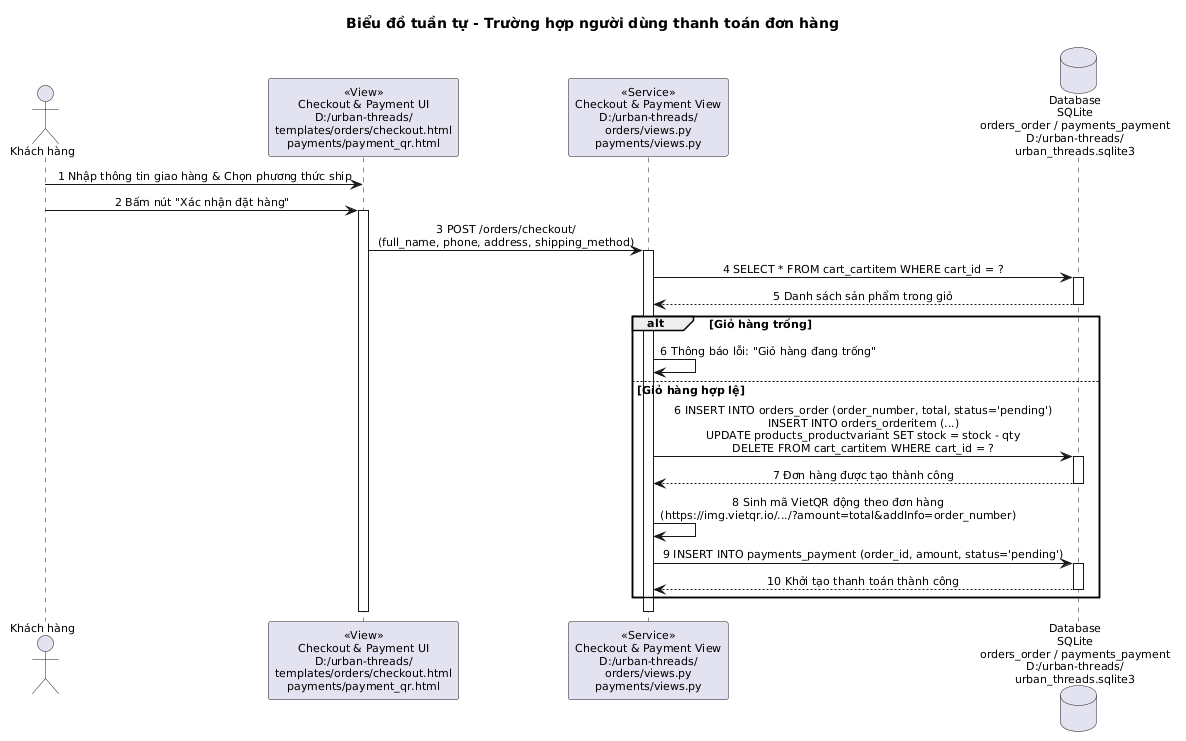

The diagram above was rendered by PlantUML. Its source (embedded in the PNG):
@startuml
skinparam shadowing false
skinparam defaultFontName Arial
skinparam defaultFontSize 11
skinparam sequenceMessageAlign center

title Biểu đồ tuần tự - Trường hợp người dùng thanh toán đơn hàng

actor "Khách hàng" as User
participant "«View»\nCheckout & Payment UI\nD:/urban-threads/\ntemplates/orders/checkout.html\npayments/payment_qr.html" as UI
participant "«Service»\nCheckout & Payment View\nD:/urban-threads/\norders/views.py\npayments/views.py" as BE
database "Database\nSQLite\norders_order / payments_payment\nD:/urban-threads/\nurban_threads.sqlite3" as DB

User -> UI : 1 Nhập thông tin giao hàng & Chọn phương thức ship
User -> UI : 2 Bấm nút "Xác nhận đặt hàng"
activate UI
UI -> BE : 3 POST /orders/checkout/\n(full_name, phone, address, shipping_method)
activate BE
BE -> DB : 4 SELECT * FROM cart_cartitem WHERE cart_id = ?
activate DB
DB --> BE : 5 Danh sách sản phẩm trong giỏ
deactivate DB

alt Giỏ hàng trống
    BE -> BE : 6 Thông báo lỗi: "Giỏ hàng đang trống"
else Giỏ hàng hợp lệ
    BE -> DB : 6 INSERT INTO orders_order (order_number, total, status='pending')\nINSERT INTO orders_orderitem (...)\nUPDATE products_productvariant SET stock = stock - qty\nDELETE FROM cart_cartitem WHERE cart_id = ?
    activate DB
    DB --> BE : 7 Đơn hàng được tạo thành công
    deactivate DB
    BE -> BE : 8 Sinh mã VietQR động theo đơn hàng\n(https://img.vietqr.io/.../?amount=total&addInfo=order_number)
    BE -> DB : 9 INSERT INTO payments_payment (order_id, amount, status='pending')
    activate DB
    DB --> BE : 10 Khởi tạo thanh toán thành công
    deactivate DB
end
deactivate BE
deactivate UI
@enduml